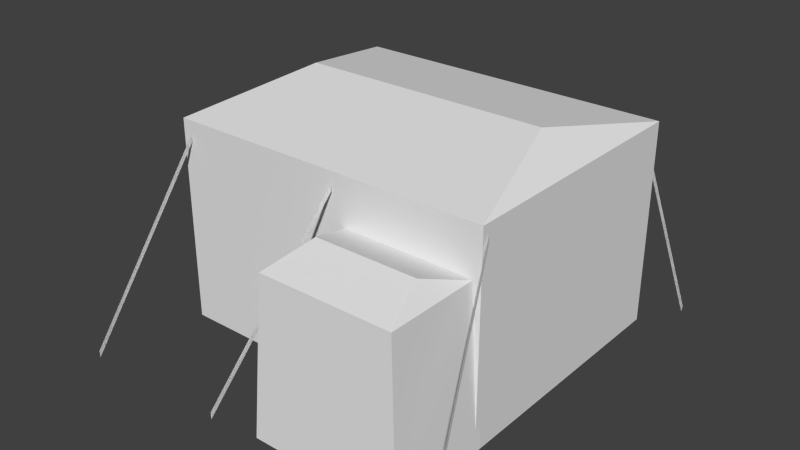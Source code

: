 # Source: h1.blend  (saved by Blender 2.63.0; exported with 4.5.12 LTS)
import bpy
from mathutils import Matrix  # noqa: F401  (used for matrix-valued properties, if any)

bpy.ops.wm.read_factory_settings(use_empty=True)
scene = bpy.context.scene
scene.name = 'Scene'

# ---- collections
col_collection_1 = bpy.data.collections.new('Collection 1'); scene.collection.children.link(col_collection_1)

# ---- world
world_world = bpy.data.worlds.new('World'); scene.world = world_world
world_world.color = (0.05088, 0.05088, 0.05088)
world_world.use_sun_shadow = False
world_world.sun_shadow_jitter_overblur = 0.0
world_world.cycles.sampling_method = 'MANUAL'
world_world.cycles.sample_map_resolution = 256

# ---- meshes
me_cube_001 = bpy.data.meshes.new('Cube.001')
me_cube_001.from_pydata([(-0.8672, -0.428, -0.02647), (-0.8672, 0.935, -0.02647), (0.8365, 0.935, -0.02647), (0.8365, -0.428, -0.02647), (-0.8672, -0.428, 1.036), (-0.8672, 0.935, 1.036), (0.8365, 0.935, 1.036), (0.8365, -0.428, 1.036), (-0.6688, 0.2535, 1.166), (0.6381, 0.2535, 1.166), (0.12, -0.4319, 0.7881), (0.12, -0.915, 0.7881), (0.8426, -0.9482, -0.01837), (0.8426, -0.3987, -0.01837), (0.07353, -0.3987, -0.01837), (0.07353, -0.9482, -0.01837), (0.7961, -0.4319, 0.7881), (0.7961, -0.915, 0.7881), (0.1987, -0.6734, 0.874), (0.7174, -0.6734, 0.874), (-0.8672, 0.935, 0.505), (-0.01535, 0.935, 1.036), (0.8365, 0.935, 0.505), (-0.01535, 0.935, -0.02647), (-0.01535, 0.935, 0.505), (-0.8155, -0.4177, 0.9864), (-0.8128, -0.4182, 0.9525), (-0.9351, -0.9982, 0.01751), (-0.9324, -0.9987, -0.01647), (-0.8155, -0.4177, 0.9864), (-0.8128, -0.4182, 0.9525), (-0.9351, -0.9982, 0.01751), (-0.9324, -0.9987, -0.01647), (0.07055, -0.4441, 0.9864), (0.0731, -0.4452, 0.9525), (-0.1707, -0.9855, 0.01751), (-0.1681, -0.9866, -0.01647), (0.07055, -0.4441, 0.9864), (0.0731, -0.4452, 0.9525), (-0.1707, -0.9855, 0.01751), (-0.1681, -0.9866, -0.01647), (0.8406, -0.396, 0.9864), (0.8433, -0.3952, 0.9525), (1.011, -0.9638, 0.01751), (1.013, -0.963, -0.01647), (0.8406, -0.396, 0.9864), (0.8433, -0.3952, 0.9525), (1.011, -0.9638, 0.01751), (1.013, -0.963, -0.01647), (0.7858, 0.9151, 0.975), (0.784, 0.9074, 0.9453), (0.9696, 1.163, -0.004001), (0.9679, 1.156, -0.03377), (0.7858, 0.9151, 0.975), (0.784, 0.9074, 0.9453), (0.9696, 1.163, -0.004001), (0.9679, 1.156, -0.03377), (-0.8232, 0.8832, 0.975), (-0.8164, 0.8791, 0.9453), (-1.003, 1.134, -0.004001), (-0.9965, 1.13, -0.03377), (-0.8232, 0.8832, 0.975), (-0.8164, 0.8791, 0.9453), (-1.003, 1.134, -0.004001), (-0.9965, 1.13, -0.03377)], [], [(4, 5, 20, 1, 0), (24, 22, 2, 23), (6, 7, 3, 2, 22), (7, 4, 0, 3), (0, 1, 23, 2, 3), (9, 8, 4, 7), (5, 8, 9, 6, 21), (6, 9, 7), (4, 8, 5), (17, 11, 15, 12), (16, 17, 12, 13), (10, 16, 13, 14), (11, 10, 14, 15), (15, 14, 13, 12), (19, 18, 11, 17), (10, 18, 19, 16), (16, 19, 17), (11, 18, 10), (20, 24, 23, 1), (5, 21, 24, 20), (21, 6, 22, 24), (27, 28, 26, 25), (31, 29, 30, 32), (35, 36, 34, 33), (39, 37, 38, 40), (43, 44, 42, 41), (47, 45, 46, 48), (51, 52, 50, 49), (55, 53, 54, 56), (59, 60, 58, 57), (63, 61, 62, 64)])
_uv = me_cube_001.uv_layers.new(name='UVMap')
_uv.uv.foreach_set('vector', [0.03642, 0.7456, 0.1216, 0.5424, 0.1216, 0.336, 0.1217, 0.1295, 0.03632, 0.3332, 0.1855, 0.4651, 0.1271, 0.3496, 0.128, 0.1702, 0.1865, 0.2857, 0.1294, 0.5249, 0.04586, 0.7243, 0.04577, 0.3194, 0.1295, 0.1195, 0.1295, 0.3222, 0.2723, 0.8007, 0.1182, 0.5516, 0.1247, 0.1249, 0.2742, 0.3967, 0.1242, 0.4548, 0.009586, 0.456, 0.009367, 0.2063, 0.009147, -0.04333, 0.1237, -0.04456, 0.09004, 0.6968, 0.2116, 0.8997, 0.2585, 0.7841, 0.1197, 0.479, 0.2416, 0.8013, 0.2116, 0.8997, 0.09004, 0.6968, 0.1322, 0.4634, 0.1922, 0.6505, 0.1304, 0.4727, 0.08516, 0.7466, 0.03974, 0.6993, 0.03974, 0.6993, 0.08516, 0.7466, 0.1304, 0.4727, 0.3002, 0.6856, 0.2385, 0.5657, 0.2287, 0.1812, 0.3043, 0.341, 0.2352, 0.5698, 0.1804, 0.7006, 0.1824, 0.2517, 0.2374, 0.1206, 0.1247, 0.5108, 0.1928, 0.6422, 0.1946, 0.2834, 0.1265, 0.1521, 0.1931, 0.6666, 0.2422, 0.5268, 0.2423, 0.1139, 0.193, 0.2541, 0.1242, 0.4548, 0.009586, 0.456, 0.009147, -0.04333, 0.1237, -0.04456, 0.2722, 0.7045, 0.2326, 0.6404, 0.2406, 0.5266, 0.2955, 0.6373, 0.1958, 0.6713, 0.2326, 0.6404, 0.2722, 0.7045, 0.2712, 0.7803, 0.2712, 0.7803, 0.2722, 0.7045, 0.2955, 0.6373, 0.2406, 0.5266, 0.2326, 0.6404, 0.1958, 0.6713, 0.1256, 0.3314, 0.1883, 0.4605, 0.1892, 0.2812, 0.1265, 0.1521, 0.1247, 0.5108, 0.1874, 0.6399, 0.1883, 0.4605, 0.1256, 0.3314, 0.1846, 0.6444, 0.1262, 0.5289, 0.1271, 0.3496, 0.1855, 0.4651, 0.1726, 0.0777, 0.1874, 0.07585, 0.1874, 0.1485, 0.1726, 0.1504, 0.1726, 0.0777, 0.1726, 0.1504, 0.1874, 0.1485, 0.1874, 0.07585, 0.1726, 0.0777, 0.1874, 0.07585, 0.1874, 0.1485, 0.1726, 0.1504, 0.1726, 0.0777, 0.1726, 0.1504, 0.1874, 0.1485, 0.1874, 0.07585, 0.1726, 0.0777, 0.1874, 0.07585, 0.1874, 0.1485, 0.1726, 0.1504, 0.1726, 0.0777, 0.1726, 0.1504, 0.1874, 0.1485, 0.1874, 0.07585, 0.1726, 0.0777, 0.1874, 0.07585, 0.1874, 0.1485, 0.1726, 0.1504, 0.1726, 0.0777, 0.1726, 0.1504, 0.1874, 0.1485, 0.1874, 0.07585, 0.1726, 0.0777, 0.1874, 0.07585, 0.1874, 0.1485, 0.1726, 0.1504, 0.1726, 0.0777, 0.1726, 0.1504, 0.1874, 0.1485, 0.1874, 0.07585])
me_cube_001.use_remesh_preserve_volume = False
me_cube_001.use_remesh_preserve_attributes = False
me_cube_001.use_mirror_vertex_groups = False
me_cube_001.update()

# ---- objects
ob_cube = bpy.data.objects.new('Cube', me_cube_001)

# ---- transforms, parenting, visibility, modifiers, constraints
ob_cube.location = (1.0, -1.0, 0.0)
ob_cube.lineart.crease_threshold = 0.0

# ---- collection membership
col_collection_1.objects.link(ob_cube)

# ---- scene / render settings (as saved in the file)
scene.frame_start = 0; scene.frame_end = 0; scene.frame_set(1)
scene.render.engine = 'BLENDER_EEVEE_NEXT'
scene.render.image_settings.color_mode = 'RGB'
scene.render.image_settings.compression = 90
scene.render.resolution_percentage = 50
scene.render.dither_intensity = 0.0
scene.render.bake_margin = 2
scene.render.bake_bias = 0.0
scene.cycles.use_denoising = False
scene.cycles.samples = 10
scene.cycles.sampling_pattern = 'TABULATED_SOBOL'
scene.cycles.light_sampling_threshold = 0.0
scene.cycles.use_adaptive_sampling = False
scene.cycles.use_light_tree = False
scene.cycles.blur_glossy = 0.0
scene.cycles.volume_bounces = 1
scene.cycles.pixel_filter_type = 'GAUSSIAN'
scene.cycles.sample_clamp_indirect = 0.0
scene.view_settings.view_transform = 'Standard'
bpy.context.view_layer.update()

# ---- added for rendering (the .blend has no active camera and no usable light): camera, sun
cam_auto = bpy.data.cameras.new('AutoCamera')
cam_auto.lens = 50.0
cam_auto.sensor_width = 36.0
cam_auto.clip_end = 1000.0
ob_auto_camera = bpy.data.objects.new('AutoCamera', cam_auto)
scene.collection.objects.link(ob_auto_camera)
ob_auto_camera.location = (3.95734, -4.46033, 2.92785)
ob_auto_camera.rotation_euler = (1.09748, -7.21219e-08, 0.694738)
scene.camera = ob_auto_camera
light_auto_sun = bpy.data.lights.new('AutoSun', 'SUN')
light_auto_sun.energy = 3.0
light_auto_sun.angle = 0.0523599
ob_auto_sun = bpy.data.objects.new('AutoSun', light_auto_sun)
scene.collection.objects.link(ob_auto_sun)
ob_auto_sun.rotation_euler = (0.872665, 0.174533, 0.523599)
bpy.context.view_layer.update()
